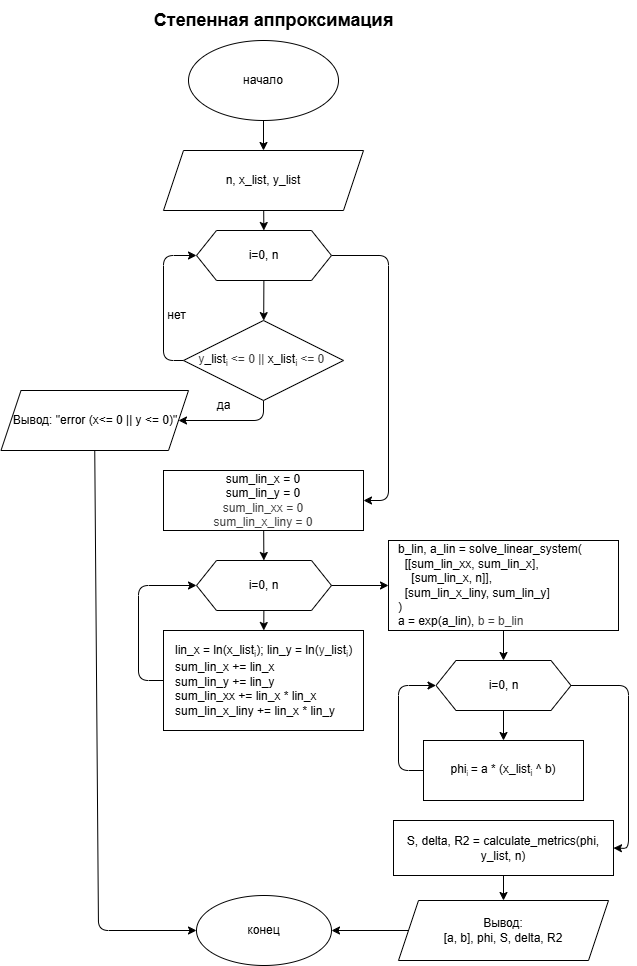

The diagram above was exported from draw.io. Its source (the exported page's mxGraphModel, read from the mxfile embedded in the PNG):
<mxGraphModel dx="3261" dy="2531" grid="1" gridSize="10" guides="1" tooltips="1" connect="1" arrows="1" fold="1" page="1" pageScale="1" pageWidth="850" pageHeight="1100" math="0" shadow="0">
  <root>
    <mxCell id="0" />
    <mxCell id="1" parent="0" />
    <mxCell id="35" value="&lt;font style=&quot;font-size: 18px;&quot;&gt;&lt;b&gt;Степенная аппроксимация&lt;/b&gt;&lt;/font&gt;" style="text;html=1;align=center;verticalAlign=middle;resizable=0;points=[];autosize=1;strokeColor=none;fillColor=none;" vertex="1" parent="1">
      <mxGeometry x="-570" y="-1060" width="310" height="40" as="geometry" />
    </mxCell>
    <mxCell id="72" value="" style="edgeStyle=none;html=1;entryX=0.5;entryY=0;entryDx=0;entryDy=0;" edge="1" parent="1" source="36" target="37">
      <mxGeometry relative="1" as="geometry">
        <mxPoint x="-425" y="-830" as="targetPoint" />
      </mxGeometry>
    </mxCell>
    <mxCell id="36" value="начало" style="ellipse;whiteSpace=wrap;html=1;" vertex="1" parent="1">
      <mxGeometry x="-500" y="-1020" width="150" height="80" as="geometry" />
    </mxCell>
    <mxCell id="73" value="" style="edgeStyle=none;html=1;" edge="1" parent="1" source="37" target="59">
      <mxGeometry relative="1" as="geometry" />
    </mxCell>
    <mxCell id="37" value="n, x_list, y_list" style="shape=parallelogram;perimeter=parallelogramPerimeter;whiteSpace=wrap;html=1;fixedSize=1;" vertex="1" parent="1">
      <mxGeometry x="-525" y="-910" width="200" height="60" as="geometry" />
    </mxCell>
    <mxCell id="63" value="" style="edgeStyle=none;html=1;" edge="1" parent="1" source="40" target="41">
      <mxGeometry relative="1" as="geometry" />
    </mxCell>
    <mxCell id="40" value="sum_lin_x = 0&lt;div&gt;sum_lin_y = 0&lt;/div&gt;&lt;div&gt;&lt;span style=&quot;color: rgb(63, 63, 63); background-color: transparent;&quot;&gt;sum_lin_xx = 0&lt;/span&gt;&lt;/div&gt;&lt;div&gt;&lt;span style=&quot;color: rgb(63, 63, 63); background-color: transparent;&quot;&gt;sum_lin_x_liny = 0&lt;/span&gt;&lt;/div&gt;" style="whiteSpace=wrap;html=1;" vertex="1" parent="1">
      <mxGeometry x="-525" y="-590" width="200" height="60" as="geometry" />
    </mxCell>
    <mxCell id="64" value="" style="edgeStyle=none;html=1;" edge="1" parent="1" source="41" target="42">
      <mxGeometry relative="1" as="geometry" />
    </mxCell>
    <mxCell id="41" value="i=0, n" style="shape=hexagon;perimeter=hexagonPerimeter2;whiteSpace=wrap;html=1;fixedSize=1;" vertex="1" parent="1">
      <mxGeometry x="-492" y="-500" width="135" height="50" as="geometry" />
    </mxCell>
    <mxCell id="65" value="" style="edgeStyle=none;html=1;exitX=1;exitY=0.5;exitDx=0;exitDy=0;" edge="1" parent="1" source="41" target="44">
      <mxGeometry relative="1" as="geometry" />
    </mxCell>
    <mxCell id="42" value="lin_x = ln(&lt;span style=&quot;scrollbar-color: rgb(226, 226, 226) rgb(251, 251, 251); background-color: transparent; text-align: center; color: rgb(0, 0, 0);&quot;&gt;x_list&lt;/span&gt;&lt;sub style=&quot;scrollbar-color: rgb(226, 226, 226) rgb(251, 251, 251); background-color: transparent; text-align: center; color: rgb(63, 63, 63);&quot;&gt;i&lt;/sub&gt;); lin_y = ln(&lt;span style=&quot;scrollbar-color: rgb(226, 226, 226) rgb(251, 251, 251); background-color: transparent; color: rgb(63, 63, 63);&quot;&gt;y&lt;/span&gt;&lt;span style=&quot;scrollbar-color: rgb(226, 226, 226) rgb(251, 251, 251); background-color: transparent; text-align: center; color: rgb(0, 0, 0);&quot;&gt;_list&lt;/span&gt;&lt;sub style=&quot;scrollbar-color: rgb(226, 226, 226) rgb(251, 251, 251); background-color: transparent; text-align: center; color: rgb(63, 63, 63);&quot;&gt;i&lt;/sub&gt;)&lt;div&gt;sum_lin_x += lin_x&lt;/div&gt;&lt;div&gt;sum_lin_y += lin_y&lt;/div&gt;&lt;div&gt;sum_lin_xx += lin_x * lin_x&lt;/div&gt;&lt;div&gt;sum_lin_x_liny += lin_x * lin_y&lt;/div&gt;" style="whiteSpace=wrap;html=1;align=left;spacingLeft=10;" vertex="1" parent="1">
      <mxGeometry x="-525" y="-430" width="200" height="100" as="geometry" />
    </mxCell>
    <mxCell id="43" style="edgeStyle=none;html=1;exitX=0;exitY=0.5;entryX=0;entryY=0.5;" edge="1" parent="1" source="42" target="41">
      <mxGeometry relative="1" as="geometry">
        <Array as="points">
          <mxPoint x="-550" y="-380" />
          <mxPoint x="-550" y="-475" />
        </Array>
      </mxGeometry>
    </mxCell>
    <mxCell id="66" value="" style="edgeStyle=none;html=1;entryX=0.5;entryY=0;entryDx=0;entryDy=0;" edge="1" parent="1" source="44" target="45">
      <mxGeometry relative="1" as="geometry" />
    </mxCell>
    <mxCell id="44" value="b_lin, a_lin = solve_linear_system(&lt;div&gt;&amp;nbsp; [[sum_lin_xx, sum_lin_x],&lt;/div&gt;&lt;div&gt;&amp;nbsp; &amp;nbsp; [sum_lin_x, n]],&lt;/div&gt;&lt;div&gt;&amp;nbsp; [sum_lin_x_liny, sum_lin_y]&lt;/div&gt;&lt;div&gt;)&lt;/div&gt;&lt;div&gt;a = exp(a_lin),&amp;nbsp;&lt;span style=&quot;color: rgb(63, 63, 63); background-color: transparent;&quot;&gt;b = b_lin&lt;/span&gt;&lt;/div&gt;" style="whiteSpace=wrap;html=1;align=left;spacingLeft=8;" vertex="1" parent="1">
      <mxGeometry x="-300" y="-520" width="230" height="90" as="geometry" />
    </mxCell>
    <mxCell id="67" value="" style="edgeStyle=none;html=1;" edge="1" parent="1" source="45" target="46">
      <mxGeometry relative="1" as="geometry" />
    </mxCell>
    <mxCell id="68" style="edgeStyle=none;html=1;exitX=1;exitY=0.5;exitDx=0;exitDy=0;entryX=1;entryY=0.5;entryDx=0;entryDy=0;" edge="1" parent="1" source="45" target="48">
      <mxGeometry relative="1" as="geometry">
        <Array as="points">
          <mxPoint x="-60" y="-375" />
          <mxPoint x="-60" y="-212" />
        </Array>
      </mxGeometry>
    </mxCell>
    <mxCell id="45" value="i=0, n" style="shape=hexagon;perimeter=hexagonPerimeter2;whiteSpace=wrap;html=1;fixedSize=1;" vertex="1" parent="1">
      <mxGeometry x="-252.5" y="-400" width="135" height="50" as="geometry" />
    </mxCell>
    <mxCell id="46" value="&lt;span style=&quot;scrollbar-color: rgb(226, 226, 226) rgb(251, 251, 251); color: rgb(0, 0, 0);&quot;&gt;phi&lt;/span&gt;&lt;span style=&quot;scrollbar-color: rgb(226, 226, 226) rgb(251, 251, 251); font-size: 10px; color: rgb(63, 63, 63);&quot;&gt;&lt;sub style=&quot;scrollbar-color: rgb(226, 226, 226) rgb(251, 251, 251); color: rgb(63, 63, 63);&quot;&gt;i&amp;nbsp;&lt;/sub&gt;&lt;/span&gt;= a * (&lt;span style=&quot;scrollbar-color: rgb(226, 226, 226) rgb(251, 251, 251); background-color: transparent; color: rgb(0, 0, 0);&quot;&gt;x_list&lt;/span&gt;&lt;sub style=&quot;scrollbar-color: rgb(226, 226, 226) rgb(251, 251, 251); background-color: transparent; color: rgb(63, 63, 63);&quot;&gt;i&lt;/sub&gt;&amp;nbsp;^ b)" style="whiteSpace=wrap;html=1;" vertex="1" parent="1">
      <mxGeometry x="-265" y="-320" width="160" height="60" as="geometry" />
    </mxCell>
    <mxCell id="47" style="edgeStyle=none;html=1;exitX=0;exitY=0.5;entryX=0;entryY=0.5;" edge="1" parent="1" source="46" target="45">
      <mxGeometry relative="1" as="geometry">
        <Array as="points">
          <mxPoint x="-290" y="-290" />
          <mxPoint x="-290" y="-375" />
        </Array>
      </mxGeometry>
    </mxCell>
    <mxCell id="70" value="" style="edgeStyle=none;html=1;" edge="1" parent="1" source="48" target="50">
      <mxGeometry relative="1" as="geometry" />
    </mxCell>
    <mxCell id="48" value="S, delta, R2 = calculate_metrics(phi, y_list, n)" style="whiteSpace=wrap;html=1;" vertex="1" parent="1">
      <mxGeometry x="-295" y="-240" width="220" height="55" as="geometry" />
    </mxCell>
    <mxCell id="69" value="" style="edgeStyle=none;html=1;" edge="1" parent="1" source="50" target="51">
      <mxGeometry relative="1" as="geometry" />
    </mxCell>
    <mxCell id="50" value="Вывод:&lt;div&gt;[a, b], phi, S, delta, R2&lt;/div&gt;" style="shape=parallelogram;perimeter=parallelogramPerimeter;whiteSpace=wrap;html=1;fixedSize=1;" vertex="1" parent="1">
      <mxGeometry x="-290" y="-160" width="210" height="60" as="geometry" />
    </mxCell>
    <mxCell id="51" value="конец" style="ellipse;whiteSpace=wrap;html=1;" vertex="1" parent="1">
      <mxGeometry x="-492" y="-165" width="135" height="70" as="geometry" />
    </mxCell>
    <mxCell id="54" value="" style="edgeStyle=none;html=1;entryX=0;entryY=0.5;entryDx=0;entryDy=0;exitX=0;exitY=0.5;exitDx=0;exitDy=0;" edge="1" parent="1" source="56" target="59">
      <mxGeometry relative="1" as="geometry">
        <Array as="points">
          <mxPoint x="-525" y="-700" />
          <mxPoint x="-525" y="-805" />
        </Array>
      </mxGeometry>
    </mxCell>
    <mxCell id="55" value="" style="edgeStyle=none;html=1;exitX=0.5;exitY=1;exitDx=0;exitDy=0;entryX=1;entryY=0.5;entryDx=0;entryDy=0;" edge="1" parent="1" source="56" target="57">
      <mxGeometry relative="1" as="geometry">
        <mxPoint x="-315" y="-720" as="sourcePoint" />
        <mxPoint x="-265" y="-720" as="targetPoint" />
        <Array as="points">
          <mxPoint x="-425" y="-640" />
        </Array>
      </mxGeometry>
    </mxCell>
    <mxCell id="56" value="&lt;div style=&quot;scrollbar-color: rgb(226, 226, 226) rgb(251, 251, 251); text-align: left; color: rgb(63, 63, 63);&quot;&gt;&lt;span style=&quot;scrollbar-color: rgb(226, 226, 226) rgb(251, 251, 251); background-color: transparent; color: rgb(63, 63, 63);&quot;&gt;y&lt;/span&gt;&lt;span style=&quot;scrollbar-color: rgb(226, 226, 226) rgb(251, 251, 251); background-color: transparent; text-align: center; color: rgb(0, 0, 0);&quot;&gt;_list&lt;/span&gt;&lt;sub style=&quot;scrollbar-color: rgb(226, 226, 226) rgb(251, 251, 251); background-color: transparent; text-align: center; color: rgb(63, 63, 63);&quot;&gt;i&amp;nbsp;&lt;/sub&gt;&lt;span style=&quot;background-color: transparent; text-align: center;&quot;&gt;&amp;lt;= 0 ||&amp;nbsp;&lt;/span&gt;&lt;span style=&quot;background-color: transparent; text-align: center; scrollbar-color: rgb(226, 226, 226) rgb(251, 251, 251); color: rgb(0, 0, 0);&quot;&gt;x_list&lt;/span&gt;&lt;sub style=&quot;background-color: transparent; text-align: center; scrollbar-color: rgb(226, 226, 226) rgb(251, 251, 251); color: rgb(63, 63, 63);&quot;&gt;i&amp;nbsp;&lt;/sub&gt;&lt;span style=&quot;color: rgb(63, 63, 63); background-color: transparent; text-align: center;&quot;&gt;&amp;lt;= 0&lt;/span&gt;&lt;span style=&quot;background-color: transparent; text-align: center;&quot;&gt;&amp;nbsp;&lt;/span&gt;&lt;/div&gt;" style="rhombus;whiteSpace=wrap;html=1;" vertex="1" parent="1">
      <mxGeometry x="-505" y="-740" width="160" height="80" as="geometry" />
    </mxCell>
    <mxCell id="71" style="edgeStyle=none;html=1;exitX=0.5;exitY=1;exitDx=0;exitDy=0;entryX=0;entryY=0.5;entryDx=0;entryDy=0;" edge="1" parent="1" source="57" target="51">
      <mxGeometry relative="1" as="geometry">
        <Array as="points">
          <mxPoint x="-590" y="-130" />
        </Array>
      </mxGeometry>
    </mxCell>
    <mxCell id="57" value="Вывод: &quot;error&amp;nbsp;&lt;span style=&quot;color: rgb(0, 0, 0);&quot;&gt;(x&lt;/span&gt;&lt;span style=&quot;color: rgb(0, 0, 0);&quot;&gt;&amp;lt;= 0&lt;/span&gt;&lt;span style=&quot;color: rgb(0, 0, 0);&quot;&gt;&amp;nbsp;|| y &amp;lt;= 0)&lt;/span&gt;&quot;" style="shape=parallelogram;perimeter=parallelogramPerimeter;whiteSpace=wrap;html=1;fixedSize=1;" vertex="1" parent="1">
      <mxGeometry x="-687.5" y="-670" width="187.5" height="60" as="geometry" />
    </mxCell>
    <mxCell id="58" value="" style="edgeStyle=none;html=1;" edge="1" parent="1" source="59" target="56">
      <mxGeometry relative="1" as="geometry" />
    </mxCell>
    <mxCell id="62" style="edgeStyle=none;html=1;exitX=1;exitY=0.5;exitDx=0;exitDy=0;entryX=1;entryY=0.5;entryDx=0;entryDy=0;" edge="1" parent="1" source="59" target="40">
      <mxGeometry relative="1" as="geometry">
        <Array as="points">
          <mxPoint x="-300" y="-805" />
          <mxPoint x="-300" y="-560" />
        </Array>
      </mxGeometry>
    </mxCell>
    <mxCell id="59" value="i=0, n" style="shape=hexagon;perimeter=hexagonPerimeter2;whiteSpace=wrap;html=1;fixedSize=1;" vertex="1" parent="1">
      <mxGeometry x="-492" y="-830" width="135" height="50" as="geometry" />
    </mxCell>
    <mxCell id="60" value="да" style="text;html=1;align=center;verticalAlign=middle;resizable=0;points=[];autosize=1;strokeColor=none;fillColor=none;" vertex="1" parent="1">
      <mxGeometry x="-485" y="-670" width="40" height="30" as="geometry" />
    </mxCell>
    <mxCell id="61" value="нет" style="text;html=1;align=center;verticalAlign=middle;resizable=0;points=[];autosize=1;strokeColor=none;fillColor=none;" vertex="1" parent="1">
      <mxGeometry x="-532.5" y="-760" width="40" height="30" as="geometry" />
    </mxCell>
  </root>
</mxGraphModel>